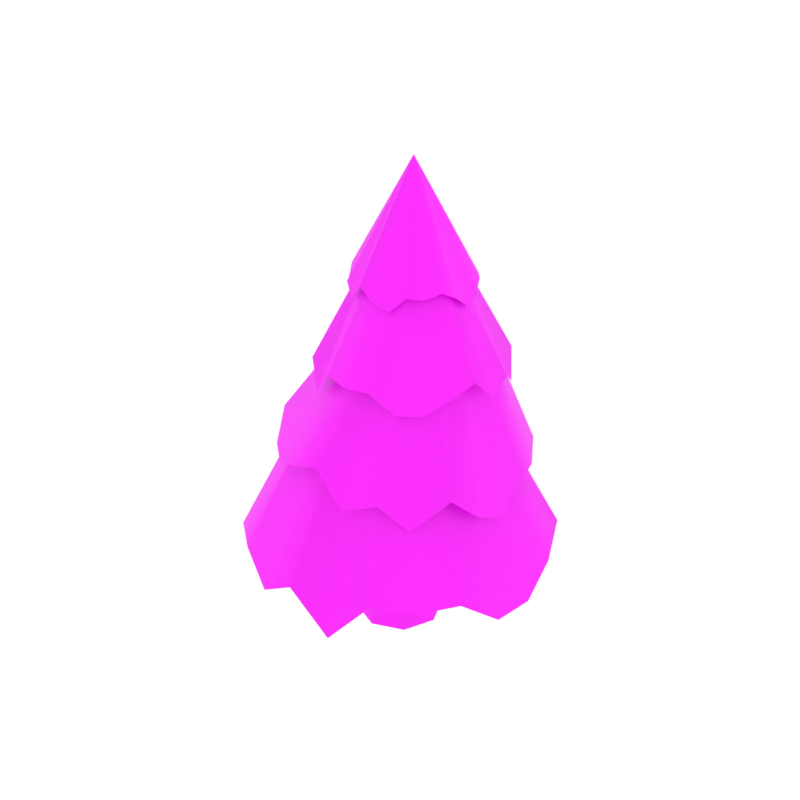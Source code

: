 # Source: tree.blend  (saved by Blender 3.3.6; exported with 4.5.12 LTS)
import bpy
from mathutils import Matrix  # noqa: F401  (used for matrix-valued properties, if any)

bpy.ops.wm.read_factory_settings(use_empty=True)
scene = bpy.context.scene
scene.name = 'Scene'

# ---- collections
col_collection_1 = bpy.data.collections.new('Collection 1'); scene.collection.children.link(col_collection_1)

# ---- images (referenced by path relative to the original .blend; pixels are not part of the script)
import os
ASSET_DIR = os.environ.get("B2B_ASSET_DIR", "")  # directory of the original .blend (textures are referenced by path, not embedded)
HERE = os.path.dirname(os.path.abspath(__file__))  # packed textures are extracted next to this script under _unpacked/

def load_image(name, relpath, width, height, colorspace="sRGB"):
    """Load a texture the original file referenced (path relative to the .blend, or extracted next to this script)."""
    p = next((c for c in (os.path.join(HERE, relpath), os.path.join(ASSET_DIR, relpath)) if relpath and os.path.exists(c)), "")
    if p:
        img = bpy.data.images.load(p, check_existing=True)
        img.name = name
    else:  # same state as the original file: an image datablock whose file is absent (Cycles renders it pink)
        img = bpy.data.images.new(name, width, height)
        img.source = "FILE"
        img.filepath = "//" + (relpath or name)
    img.colorspace_settings.name = colorspace
    return img
img_tree_png = load_image('tree.png', 'tree.png', 1024, 1024, 'sRGB')

# ---- materials (node trees are filled in below, after node groups)
mat_material_002 = bpy.data.materials.new('Material.002')

# ---- material node trees
mat_material_002.use_nodes = True; mat_material_002.node_tree.nodes.clear()
_N = mat_material_002.node_tree.nodes; _L = mat_material_002.node_tree.links
n0 = _N.new('ShaderNodeBsdfPrincipled'); n0.name = 'Principled BSDF'; n0.location = (10, 300)
n0.distribution = 'GGX'
n0.subsurface_method = 'RANDOM_WALK_SKIN'
n0.inputs[3].default_value = 1.45
n0.inputs[27].default_value = (0.0, 0.0, 0.0, 1.0)
n0.inputs[28].default_value = 1.0
n1 = _N.new('ShaderNodeOutputMaterial'); n1.name = 'Material Output'; n1.location = (300, 300)
n2 = _N.new('ShaderNodeTexImage'); n2.name = 'Image Texture'; n2.location = (-280, 260)
n2.image = img_tree_png
_L.new(n0.outputs[0], n1.inputs[0])
_L.new(n2.outputs[0], n0.inputs[0])
n1.is_active_output = True

# ---- world
world_world = bpy.data.worlds.new('World'); scene.world = world_world
world_world.color = (1.0, 1.0, 1.0)
world_world.use_sun_shadow = False
world_world.sun_shadow_jitter_overblur = 0.0
world_world.cycles.sampling_method = 'MANUAL'

# ---- meshes
me_circle_004 = bpy.data.meshes.new('Circle.004')
me_circle_004.from_pydata([(5.313e-09, 0.2869, 0.0), (-0.2029, 0.2029, 0.0), (-0.2869, -7.229e-09, 0.0), (-0.2029, -0.2029, 0.0), (3.04e-08, -0.2869, 0.0), (0.2029, -0.2029, 0.0), (0.2869, 8.734e-09, 0.0), (0.2029, 0.2029, 0.0), (1.164e-08, 0.1804, 0.2541), (-0.1276, 0.1276, 0.2541), (-0.1804, -1.088e-09, 0.2541), (-0.1276, -0.1276, 0.2541), (2.741e-08, -0.1804, 0.2541), (0.1276, -0.1276, 0.2541), (0.1804, 8.949e-09, 0.2541), (0.1276, 0.1276, 0.2541), (-0.02784, 0.1784, 0.4619), (-0.1554, 0.1256, 0.4619), (-0.2082, -0.001987, 0.4619), (-0.1554, -0.1296, 0.4619), (-0.02784, -0.1824, 0.4619), (0.09973, -0.1296, 0.4619), (0.1526, -0.001987, 0.4619), (0.09973, 0.1256, 0.4619), (-0.0183, 0.2105, 0.6599), (-0.1459, 0.1577, 0.6599), (-0.1987, 0.03013, 0.6599), (-0.1459, -0.09744, 0.6599), (-0.0183, -0.1503, 0.6599), (0.1093, -0.09744, 0.6599), (0.1621, 0.03013, 0.6599), (0.1093, 0.1577, 0.6599), (0.001572, 0.2413, 0.8428), (-0.126, 0.1885, 0.8428), (-0.1788, 0.06091, 0.8428), (-0.126, -0.06666, 0.8428), (0.001572, -0.1195, 0.8428), (0.1291, -0.06666, 0.8428), (0.182, 0.06091, 0.8428), (0.1291, 0.1885, 0.8428), (0.0218, -0.3711, 2.38), (0.1198, -0.377, 2.308), (0.2166, -0.3577, 2.272), (0.3064, -0.3156, 2.363), (0.381, -0.2506, 2.352), (0.4366, -0.169, 2.383), (0.4683, -0.07473, 2.332), (0.4745, 0.02505, 2.254), (0.4561, 0.1215, 2.301), (0.4133, 0.2096, 2.362), (0.3484, 0.2844, 2.359), (0.2658, 0.3405, 2.303), (0.1729, 0.3719, 2.365), (0.07328, 0.3801, 2.268), (-0.02284, 0.3598, 2.374), (-0.1119, 0.3167, 2.359), (-0.1865, 0.2517, 2.366), (-0.2426, 0.1707, 2.291), (-0.2748, 0.07718, 2.291), (-0.2812, -0.02224, 2.342), (-0.2619, -0.12, 2.39), (-0.2195, -0.2077, 2.296), (-0.1541, -0.2831, 2.347), (-0.0727, -0.3375, 2.28), (0.1012, -0.005273, 3.057), (0.1012, -0.005273, 3.057), (0.1012, -0.005273, 3.057), (0.1012, -0.005273, 3.057), (0.1012, -0.005273, 3.057), (0.1012, -0.005273, 3.057), (0.1012, -0.005273, 3.057), (0.1012, -0.005273, 3.057), (0.1012, -0.005273, 3.057), (0.1012, -0.005273, 3.057), (0.1012, -0.005273, 3.057), (0.1012, -0.005273, 3.057), (0.1012, -0.005273, 3.057), (0.1012, -0.005273, 3.057), (0.1012, -0.005273, 3.057), (0.1012, -0.005273, 3.057), (0.1012, -0.005273, 3.057), (0.1012, -0.005273, 3.057), (0.1012, -0.005273, 3.057), (0.1012, -0.005273, 3.057), (0.1012, -0.005273, 3.057), (0.1012, -0.005273, 3.057), (0.1012, -0.005273, 3.057), (0.1012, -0.005273, 3.057), (0.5143, 0.4159, 1.895), (0.3924, 0.5077, 1.782), (0.2504, 0.5657, 1.726), (0.0979, 0.5882, 1.868), (-0.05457, 0.5679, 1.851), (-0.1967, 0.5099, 1.9), (-0.3187, 0.415, 1.82), (-0.4124, 0.291, 1.698), (-0.4713, 0.1502, 1.772), (-0.4915, -0.0006992, 1.866), (-0.4715, -0.1533, 1.862), (-0.4127, -0.2969, 1.775), (-0.3191, -0.4173, 1.872), (-0.1971, -0.5135, 1.721), (-0.05513, -0.5697, 1.886), (0.09733, -0.5902, 1.862), (0.2498, -0.57, 1.872), (0.3919, -0.5132, 1.757), (0.514, -0.4196, 1.757), (0.6076, -0.2963, 1.836), (0.6665, -0.153, 1.91), (0.6867, -0.00299, 1.764), (0.6667, 0.1508, 1.844), (0.6079, 0.2912, 1.739), (0.2642, 0.1764, 2.511), (0.2154, 0.2139, 2.51), (0.1586, 0.2375, 2.51), (0.09757, 0.2455, 2.51), (0.03658, 0.2375, 2.51), (-0.02026, 0.214, 2.51), (-0.06908, 0.1766, 2.511), (-0.1065, 0.1278, 2.512), (-0.1301, 0.07101, 2.513), (-0.1382, 0.01004, 2.514), (-0.1302, -0.05094, 2.515), (-0.1067, -0.1078, 2.516), (-0.06924, -0.1566, 2.516), (-0.02045, -0.1941, 2.517), (0.03636, -0.2176, 2.517), (0.09735, -0.2257, 2.518), (0.1583, -0.2177, 2.517), (0.2152, -0.1942, 2.517), (0.264, -0.1567, 2.516), (0.3015, -0.108, 2.516), (0.325, -0.05116, 2.515), (0.3331, 0.009811, 2.514), (0.3251, 0.07079, 2.513), (0.3016, 0.1276, 2.512), (0.7215, -0.4203, 1.291), (0.7843, -0.2405, 1.125), (0.8073, -0.04189, 1.04), (0.8152, 0.1691, 1.223), (0.741, 0.36, 1.201), (0.6327, 0.5297, 1.275), (0.461, 0.6565, 1.186), (0.2532, 0.7361, 1.047), (0.06706, 0.7747, 1.168), (-0.1169, 0.7611, 1.319), (-0.3079, 0.6904, 1.34), (-0.4899, 0.5681, 1.251), (-0.6006, 0.416, 1.401), (-0.7139, 0.2227, 1.219), (-0.7161, 0.02968, 1.448), (-0.7014, -0.1752, 1.421), (-0.6285, -0.3665, 1.432), (-0.5329, -0.5396, 1.271), (-0.3765, -0.6705, 1.255), (-0.1768, -0.7523, 1.339), (0.03757, -0.7833, 1.412), (0.2116, -0.7724, 1.193), (0.417, -0.6978, 1.271), (0.5623, -0.5853, 1.108), (0.4439, -0.1373, 2.143), (0.4776, -0.06311, 2.136), (0.491, 0.01745, 2.13), (0.4833, 0.0989, 2.128), (0.4549, 0.1757, 2.129), (0.408, 0.2425, 2.134), (0.3455, 0.2949, 2.141), (0.2718, 0.3293, 2.15), (0.192, 0.3433, 2.161), (0.1113, 0.336, 2.173), (0.03546, 0.3078, 2.185), (-0.0305, 0.2607, 2.197), (-0.08204, 0.198, 2.207), (-0.1157, 0.1238, 2.214), (-0.1291, 0.0432, 2.22), (-0.1214, -0.03825, 2.222), (-0.09305, -0.115, 2.22), (-0.04606, -0.1819, 2.216), (0.0164, -0.2343, 2.209), (0.09008, -0.2687, 2.2), (0.1699, -0.2827, 2.189), (0.2506, -0.2753, 2.177), (0.3264, -0.2472, 2.165), (0.3924, -0.2001, 2.153), (0.0, 1.0, 0.7619), (-0.2588, 0.9659, 0.5729), (-0.5, 0.866, 0.4797), (-0.7071, 0.7071, 0.7215), (-0.866, 0.5, 0.6906), (-0.9659, 0.2588, 0.7723), (-1.0, 7.55e-08, 0.6342), (-0.9659, -0.2588, 0.4245), (-0.866, -0.5, 0.5449), (-0.7071, -0.7071, 0.701), (-0.5, -0.866, 0.6895), (-0.2588, -0.9659, 0.5375), (-3.894e-07, -1.0, 0.699), (0.2588, -0.9659, 0.4391), (0.5, -0.866, 0.7177), (0.7071, -0.7071, 0.6768), (0.866, -0.5, 0.695), (0.9659, -0.2588, 0.5007), (1.0, -4.649e-07, 0.5029), (0.9659, 0.2588, 0.6412), (0.866, 0.5, 0.7714), (0.7071, 0.7071, 0.5272), (0.5, 0.866, 0.667), (0.2588, 0.9659, 0.4929), (-1.192e-08, 0.4, 1.8), (-0.1035, 0.3864, 1.8), (-0.2, 0.3464, 1.8), (-0.2828, 0.2828, 1.8), (-0.3464, 0.2, 1.8), (-0.3864, 0.1035, 1.8), (-0.4, -4.58e-08, 1.8), (-0.3864, -0.1035, 1.8), (-0.3464, -0.2, 1.8), (-0.2828, -0.2828, 1.8), (-0.2, -0.3464, 1.8), (-0.1035, -0.3864, 1.8), (-1.677e-07, -0.4, 1.8), (0.1035, -0.3864, 1.8), (0.2, -0.3464, 1.8), (0.2828, -0.2828, 1.8), (0.3464, -0.2, 1.8), (0.3864, -0.1035, 1.8), (0.4, -2.62e-07, 1.8), (0.3864, 0.1035, 1.8), (0.3464, 0.2, 1.8), (0.2828, 0.2828, 1.8), (0.2, 0.3464, 1.8), (0.1035, 0.3864, 1.8)], [], [(0, 8, 15, 7), (6, 14, 13, 5), (4, 12, 11, 3), (2, 10, 9, 1), (7, 15, 14, 6), (5, 13, 12, 4), (3, 11, 10, 2), (1, 9, 8, 0), (15, 23, 22, 14), (13, 21, 20, 12), (11, 19, 18, 10), (9, 17, 16, 8), (8, 16, 23, 15), (14, 22, 21, 13), (12, 20, 19, 11), (10, 18, 17, 9), (22, 30, 29, 21), (20, 28, 27, 19), (18, 26, 25, 17), (23, 31, 30, 22), (21, 29, 28, 20), (19, 27, 26, 18), (17, 25, 24, 16), (16, 24, 31, 23), (25, 33, 32, 24), (24, 32, 39, 31), (30, 38, 37, 29), (28, 36, 35, 27), (26, 34, 33, 25), (31, 39, 38, 30), (29, 37, 36, 28), (27, 35, 34, 26), (44, 68, 67, 43), (59, 83, 82, 58), (52, 76, 75, 51), (45, 69, 68, 44), (60, 84, 83, 59), (53, 77, 76, 52), (46, 70, 69, 45), (61, 85, 84, 60), (54, 78, 77, 53), (47, 71, 70, 46), (62, 86, 85, 61), (55, 79, 78, 54), (48, 72, 71, 47), (63, 87, 86, 62), (41, 65, 64, 40), (56, 80, 79, 55), (49, 73, 72, 48), (40, 64, 87, 63), (42, 66, 65, 41), (57, 81, 80, 56), (50, 74, 73, 49), (43, 67, 66, 42), (58, 82, 81, 57), (51, 75, 74, 50), (92, 116, 115, 91), (107, 131, 130, 106), (100, 124, 123, 99), (93, 117, 116, 92), (108, 132, 131, 107), (101, 125, 124, 100), (94, 118, 117, 93), (109, 133, 132, 108), (102, 126, 125, 101), (95, 119, 118, 94), (110, 134, 133, 109), (103, 127, 126, 102), (96, 120, 119, 95), (111, 135, 134, 110), (89, 113, 112, 88), (104, 128, 127, 103), (97, 121, 120, 96), (88, 112, 135, 111), (90, 114, 113, 89), (105, 129, 128, 104), (98, 122, 121, 97), (91, 115, 114, 90), (106, 130, 129, 105), (99, 123, 122, 98), (140, 164, 163, 139), (155, 179, 178, 154), (148, 172, 171, 147), (141, 165, 164, 140), (156, 180, 179, 155), (149, 173, 172, 148), (142, 166, 165, 141), (157, 181, 180, 156), (150, 174, 173, 149), (143, 167, 166, 142), (158, 182, 181, 157), (151, 175, 174, 150), (144, 168, 167, 143), (159, 183, 182, 158), (137, 161, 160, 136), (152, 176, 175, 151), (145, 169, 168, 144), (136, 160, 183, 159), (138, 162, 161, 137), (153, 177, 176, 152), (146, 170, 169, 145), (139, 163, 162, 138), (154, 178, 177, 153), (147, 171, 170, 146), (188, 212, 211, 187), (203, 227, 226, 202), (196, 220, 219, 195), (189, 213, 212, 188), (204, 228, 227, 203), (197, 221, 220, 196), (190, 214, 213, 189), (205, 229, 228, 204), (198, 222, 221, 197), (191, 215, 214, 190), (206, 230, 229, 205), (199, 223, 222, 198), (192, 216, 215, 191), (207, 231, 230, 206), (185, 209, 208, 184), (200, 224, 223, 199), (193, 217, 216, 192), (184, 208, 231, 207), (186, 210, 209, 185), (201, 225, 224, 200), (194, 218, 217, 193), (187, 211, 210, 186), (202, 226, 225, 201), (195, 219, 218, 194)])
me_circle_004.polygons.foreach_set('use_smooth', [True] * 128)
_uv = me_circle_004.uv_layers.new(name='UVMap')
_uv.uv.foreach_set('vector', [0.8923, 0.928, 0.9144, 0.9288, 0.9138, 0.9408, 0.8924, 0.9424, 0.8941, 0.9563, 0.9144, 0.9525, 0.9163, 0.9636, 0.8973, 0.9697, 0.9024, 0.9823, 0.9192, 0.9738, 0.9231, 0.9827, 0.9095, 0.9936, 0.8972, 0.8983, 0.9184, 0.905, 0.916, 0.9166, 0.8937, 0.9134, 0.8924, 0.9424, 0.9138, 0.9408, 0.9144, 0.9525, 0.8941, 0.9563, 0.8973, 0.9697, 0.9163, 0.9636, 0.9192, 0.9738, 0.9024, 0.9823, 0.9043, 0.8831, 0.9218, 0.8948, 0.9184, 0.905, 0.8972, 0.8983, 0.8937, 0.9134, 0.916, 0.9166, 0.9144, 0.9288, 0.8923, 0.928, 0.9138, 0.9408, 0.9318, 0.9399, 0.9317, 0.9513, 0.9144, 0.9525, 0.9163, 0.9636, 0.9324, 0.962, 0.9341, 0.9715, 0.9192, 0.9738, 0.9218, 0.8948, 0.9357, 0.8983, 0.9345, 0.9076, 0.9184, 0.905, 0.916, 0.9166, 0.9334, 0.9176, 0.9324, 0.9286, 0.9144, 0.9288, 0.9144, 0.9288, 0.9324, 0.9286, 0.9318, 0.9399, 0.9138, 0.9408, 0.9144, 0.9525, 0.9317, 0.9513, 0.9324, 0.962, 0.9163, 0.9636, 0.9192, 0.9738, 0.9341, 0.9715, 0.9365, 0.9803, 0.9231, 0.9827, 0.9184, 0.905, 0.9345, 0.9076, 0.9334, 0.9176, 0.916, 0.9166, 0.9317, 0.9513, 0.9469, 0.9495, 0.9465, 0.9593, 0.9324, 0.962, 0.9341, 0.9715, 0.9471, 0.9686, 0.9491, 0.9774, 0.9365, 0.9803, 0.9345, 0.9076, 0.9478, 0.9106, 0.9478, 0.92, 0.9334, 0.9176, 0.9318, 0.9399, 0.9476, 0.9396, 0.9469, 0.9495, 0.9317, 0.9513, 0.9324, 0.962, 0.9465, 0.9593, 0.9471, 0.9686, 0.9341, 0.9715, 0.9357, 0.8983, 0.9486, 0.9015, 0.9478, 0.9106, 0.9345, 0.9076, 0.9334, 0.9176, 0.9478, 0.92, 0.948, 0.9297, 0.9324, 0.9286, 0.9324, 0.9286, 0.948, 0.9297, 0.9476, 0.9396, 0.9318, 0.9399, 0.9478, 0.92, 0.9602, 0.9218, 0.9606, 0.9308, 0.948, 0.9297, 0.948, 0.9297, 0.9606, 0.9308, 0.9605, 0.9398, 0.9476, 0.9396, 0.9469, 0.9495, 0.9596, 0.9486, 0.9588, 0.9573, 0.9465, 0.9593, 0.9471, 0.9686, 0.9589, 0.9661, 0.9606, 0.9747, 0.9491, 0.9774, 0.9478, 0.9106, 0.9599, 0.9129, 0.9602, 0.9218, 0.9478, 0.92, 0.9476, 0.9396, 0.9605, 0.9398, 0.9596, 0.9486, 0.9469, 0.9495, 0.9465, 0.9593, 0.9588, 0.9573, 0.9589, 0.9661, 0.9471, 0.9686, 0.9486, 0.9015, 0.9606, 0.9038, 0.9599, 0.9129, 0.9478, 0.9106, 0.6425, 0.4346, 0.847, 0.5592, 0.7965, 0.6274, 0.7088, 0.5206, 0.8465, 0.6635, 0.867, 0.6456, 0.8681, 0.6438, 0.8579, 0.6585, 0.8815, 0.5355, 0.8164, 0.5825, 0.8429, 0.5921, 0.8647, 0.4642, 0.6047, 0.3372, 0.8671, 0.5814, 0.847, 0.5592, 0.6425, 0.4346, 0.8337, 0.666, 0.8603, 0.6541, 0.867, 0.6456, 0.8465, 0.6635, 0.8908, 0.5623, 0.8681, 0.6335, 0.8164, 0.5825, 0.8815, 0.5355, 0.5675, 0.2023, 0.855, 0.5551, 0.8671, 0.5814, 0.6047, 0.3372, 0.8134, 0.6601, 0.8296, 0.6472, 0.8603, 0.6541, 0.8337, 0.666, 0.8867, 0.6037, 0.8665, 0.6226, 0.8681, 0.6335, 0.8908, 0.5623, 0.5541, 0.04438, 0.8387, 0.5681, 0.855, 0.5551, 0.5675, 0.2023, 0.7984, 0.6485, 0.8177, 0.6366, 0.8296, 0.6472, 0.8134, 0.6601, 0.8837, 0.6226, 0.8799, 0.6318, 0.8665, 0.6226, 0.8867, 0.6037, 0.6916, 0.1878, 0.8099, 0.5556, 0.8387, 0.5681, 0.5541, 0.04438, 0.7818, 0.6358, 0.8124, 0.6379, 0.8177, 0.6366, 0.7984, 0.6485, 0.7377, 0.5895, 0.8088, 0.6198, 0.8065, 0.6352, 0.7733, 0.6195, 0.8762, 0.6401, 0.8758, 0.6409, 0.8799, 0.6318, 0.8837, 0.6226, 0.7915, 0.3639, 0.789, 0.5344, 0.8099, 0.5556, 0.6916, 0.1878, 0.7733, 0.6195, 0.8065, 0.6352, 0.8124, 0.6379, 0.7818, 0.6358, 0.7136, 0.554, 0.8113, 0.6281, 0.8088, 0.6198, 0.7377, 0.5895, 0.8677, 0.651, 0.8706, 0.6428, 0.8758, 0.6409, 0.8762, 0.6401, 0.8302, 0.4137, 0.8543, 0.5268, 0.789, 0.5344, 0.7915, 0.3639, 0.7088, 0.5206, 0.7965, 0.6274, 0.8113, 0.6281, 0.7136, 0.554, 0.8579, 0.6585, 0.8681, 0.6438, 0.8706, 0.6428, 0.8677, 0.651, 0.8647, 0.4642, 0.8429, 0.5921, 0.8543, 0.5268, 0.8302, 0.4137, 0.7276, 0.5235, 0.7041, 0.6729, 0.6942, 0.673, 0.6787, 0.5267, 0.5476, 0.8332, 0.6686, 0.7322, 0.6756, 0.7391, 0.5703, 0.8834, 0.8461, 0.824, 0.7284, 0.7337, 0.7334, 0.7253, 0.8931, 0.7917, 0.7717, 0.5492, 0.7133, 0.676, 0.7041, 0.6729, 0.7276, 0.5235, 0.5368, 0.78, 0.6638, 0.724, 0.6686, 0.7322, 0.5476, 0.8332, 0.8352, 0.892, 0.7214, 0.7405, 0.7284, 0.7337, 0.8461, 0.824, 0.8257, 0.5601, 0.7217, 0.6808, 0.7133, 0.676, 0.7717, 0.5492, 0.4857, 0.7361, 0.6613, 0.7146, 0.6638, 0.724, 0.5368, 0.78, 0.7647, 0.8812, 0.713, 0.7451, 0.7214, 0.7405, 0.8352, 0.892, 0.886, 0.5778, 0.7288, 0.6878, 0.7217, 0.6808, 0.8257, 0.5601, 0.5075, 0.6847, 0.6613, 0.7048, 0.6613, 0.7146, 0.4857, 0.7361, 0.719, 0.8979, 0.7035, 0.7475, 0.713, 0.7451, 0.7647, 0.8812, 0.8931, 0.6316, 0.7334, 0.6968, 0.7288, 0.6878, 0.886, 0.5778, 0.4942, 0.6268, 0.6639, 0.6952, 0.6613, 0.7048, 0.5075, 0.6847, 0.5785, 0.5408, 0.6759, 0.6801, 0.6689, 0.687, 0.559, 0.5984, 0.6711, 0.8942, 0.6938, 0.747, 0.7035, 0.7475, 0.719, 0.8979, 0.8831, 0.6878, 0.7358, 0.7063, 0.7334, 0.6968, 0.8931, 0.6316, 0.559, 0.5984, 0.6689, 0.687, 0.6639, 0.6952, 0.4942, 0.6268, 0.6157, 0.5037, 0.6846, 0.675, 0.6759, 0.6801, 0.5785, 0.5408, 0.6123, 0.9079, 0.6842, 0.7445, 0.6938, 0.747, 0.6711, 0.8942, 0.8842, 0.7362, 0.7359, 0.7159, 0.7358, 0.7063, 0.8831, 0.6878, 0.6787, 0.5267, 0.6942, 0.673, 0.6846, 0.675, 0.6157, 0.5037, 0.5703, 0.8834, 0.6756, 0.7391, 0.6842, 0.7445, 0.6123, 0.9079, 0.8931, 0.7917, 0.7334, 0.7253, 0.7359, 0.7159, 0.8842, 0.7362, 0.03814, 0.8126, 0.2139, 0.7509, 0.2197, 0.7616, 0.07017, 0.8638, 0.4788, 0.8269, 0.2988, 0.7547, 0.3022, 0.7431, 0.52, 0.773, 0.2946, 0.5088, 0.2655, 0.6891, 0.2534, 0.6885, 0.2322, 0.4767, 0.04023, 0.7498, 0.2117, 0.7391, 0.2139, 0.7509, 0.03814, 0.8126, 0.4276, 0.8697, 0.2927, 0.7648, 0.2988, 0.7547, 0.4788, 0.8269, 0.3747, 0.4809, 0.2769, 0.6927, 0.2655, 0.6891, 0.2946, 0.5088, 0.02056, 0.6849, 0.2121, 0.7272, 0.2117, 0.7391, 0.04023, 0.7498, 0.4097, 0.9507, 0.284, 0.773, 0.2927, 0.7648, 0.4276, 0.8697, 0.4042, 0.5637, 0.2869, 0.6991, 0.2769, 0.6927, 0.3747, 0.4809, 0.0046, 0.6093, 0.2156, 0.7154, 0.2121, 0.7272, 0.02056, 0.6849, 0.3414, 0.957, 0.2734, 0.7786, 0.284, 0.773, 0.4097, 0.9507, 0.449, 0.6034, 0.295, 0.708, 0.2869, 0.6991, 0.4042, 0.5637, 0.05874, 0.5701, 0.2226, 0.7052, 0.2156, 0.7154, 0.0046, 0.6093, 0.2863, 1.005, 0.2614, 0.7815, 0.2734, 0.7786, 0.3414, 0.957, 0.1439, 0.9642, 0.2381, 0.7773, 0.2496, 0.7808, 0.2177, 0.9516, 0.4729, 0.6575, 0.3002, 0.7188, 0.295, 0.708, 0.449, 0.6034, 0.1255, 0.5482, 0.2315, 0.6971, 0.2226, 0.7052, 0.05874, 0.5701, 0.2177, 0.9516, 0.2496, 0.7808, 0.2614, 0.7815, 0.2863, 1.005, 0.08206, 0.9455, 0.2275, 0.7707, 0.2381, 0.7773, 0.1439, 0.9642, 0.5221, 0.7133, 0.303, 0.7307, 0.3002, 0.7188, 0.4729, 0.6575, 0.1773, 0.5188, 0.2419, 0.6913, 0.2315, 0.6971, 0.1255, 0.5482, 0.07017, 0.8638, 0.2197, 0.7616, 0.2275, 0.7707, 0.08206, 0.9455, 0.52, 0.773, 0.3022, 0.7431, 0.303, 0.7307, 0.5221, 0.7133, 0.2322, 0.4767, 0.2534, 0.6885, 0.2419, 0.6913, 0.1773, 0.5188, 0.3355, 0.02758, 0.3029, 0.2348, 0.2892, 0.2348, 0.2677, 0.03203, 0.08602, 0.4569, 0.2537, 0.317, 0.2634, 0.3265, 0.1175, 0.5265, 0.4997, 0.4441, 0.3366, 0.3189, 0.3435, 0.3073, 0.5649, 0.3994, 0.3966, 0.06319, 0.3156, 0.2389, 0.3029, 0.2348, 0.3355, 0.02758, 0.07095, 0.3832, 0.247, 0.3055, 0.2537, 0.317, 0.08602, 0.4569, 0.4847, 0.5384, 0.3269, 0.3284, 0.3366, 0.3189, 0.4997, 0.4441, 0.4715, 0.07834, 0.3273, 0.2457, 0.3156, 0.2389, 0.3966, 0.06319, 0.0001753, 0.3223, 0.2435, 0.2925, 0.247, 0.3055, 0.07095, 0.3832, 0.3869, 0.5235, 0.3152, 0.3349, 0.3269, 0.3284, 0.4847, 0.5384, 0.555, 0.1029, 0.3371, 0.2554, 0.3273, 0.2457, 0.4715, 0.07834, 0.03045, 0.2511, 0.2436, 0.279, 0.2435, 0.2925, 0.0001753, 0.3223, 0.3236, 0.5466, 0.3021, 0.3381, 0.3152, 0.3349, 0.3869, 0.5235, 0.5649, 0.1775, 0.3435, 0.2678, 0.3371, 0.2554, 0.555, 0.1029, 0.01194, 0.1708, 0.2472, 0.2656, 0.2436, 0.279, 0.03045, 0.2511, 0.1288, 0.05154, 0.2638, 0.2447, 0.2542, 0.2543, 0.1018, 0.1314, 0.2571, 0.5414, 0.2886, 0.3375, 0.3021, 0.3381, 0.3236, 0.5466, 0.551, 0.2554, 0.3468, 0.281, 0.3435, 0.2678, 0.5649, 0.1775, 0.1018, 0.1314, 0.2542, 0.2543, 0.2472, 0.2656, 0.01194, 0.1708, 0.1803, 0.0001753, 0.2759, 0.2377, 0.2638, 0.2447, 0.1288, 0.05154, 0.1756, 0.5604, 0.2753, 0.3339, 0.2886, 0.3375, 0.2571, 0.5414, 0.5525, 0.3225, 0.347, 0.2943, 0.3468, 0.281, 0.551, 0.2554, 0.2677, 0.03203, 0.2892, 0.2348, 0.2759, 0.2377, 0.1803, 0.0001753, 0.1175, 0.5265, 0.2634, 0.3265, 0.2753, 0.3339, 0.1756, 0.5604, 0.5649, 0.3994, 0.3435, 0.3073, 0.347, 0.2943, 0.5525, 0.3225])
me_circle_004.materials.append(mat_material_002)
me_circle_004.use_remesh_preserve_volume = False
me_circle_004.use_remesh_preserve_attributes = False
me_circle_004.use_mirror_vertex_groups = False
me_circle_004.update()

# ---- objects
ob_circle_004 = bpy.data.objects.new('Circle.004', me_circle_004)

# ---- transforms, parenting, visibility, modifiers, constraints
ob_circle_004.location = (0.0, 0.0, 0.0)
ob_circle_004.lineart.crease_threshold = 0.0

# ---- collection membership
col_collection_1.objects.link(ob_circle_004)

# ---- scene / render settings (as saved in the file)
scene.frame_start = 1; scene.frame_end = 250; scene.frame_set(45)
scene.render.engine = 'CYCLES'
scene.render.resolution_x = 1024
scene.render.resolution_y = 1024
scene.render.dither_intensity = 0.0
scene.render.film_transparent = True
scene.cycles.samples = 128
scene.cycles.sampling_pattern = 'TABULATED_SOBOL'
scene.cycles.use_adaptive_sampling = False
scene.cycles.use_light_tree = False
scene.cycles.blur_glossy = 0.0
scene.cycles.sample_clamp_indirect = 0.0
scene.view_settings.view_transform = 'Standard'
bpy.context.view_layer.update()

# ---- added for rendering (the .blend has no active camera): camera
cam_auto = bpy.data.cameras.new('AutoCamera')
cam_auto.lens = 50.0
cam_auto.sensor_width = 36.0
cam_auto.clip_end = 1000.0
ob_auto_camera = bpy.data.objects.new('AutoCamera', cam_auto)
scene.collection.objects.link(ob_auto_camera)
ob_auto_camera.location = (3.85317, -4.6238, 4.61091)
ob_auto_camera.rotation_euler = (1.09748, -7.21219e-08, 0.694738)
scene.camera = ob_auto_camera
bpy.context.view_layer.update()
